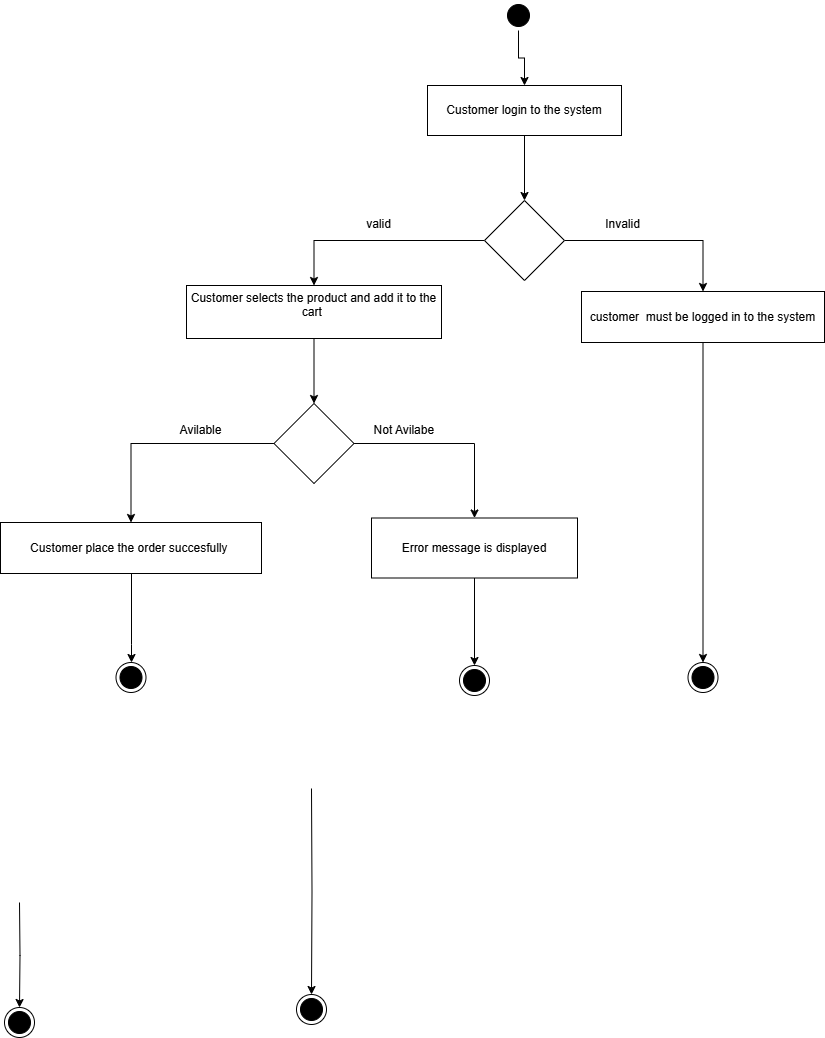

The diagram above was exported from draw.io. Its source (the exported page's mxGraphModel, read from the mxfile embedded in the PNG):
<mxGraphModel dx="2025" dy="2876" grid="0" gridSize="10" guides="1" tooltips="1" connect="1" arrows="1" fold="1" page="0" pageScale="1" pageWidth="850" pageHeight="1100" math="0" shadow="0">
  <root>
    <mxCell id="0" />
    <mxCell id="1" parent="0" />
    <mxCell id="nSJUTdt3tImT46zkgqZ--14" value="" style="edgeStyle=orthogonalEdgeStyle;rounded=0;orthogonalLoop=1;jettySize=auto;html=1;" edge="1" parent="1" source="k3HHWC8_8l3afirj9GHt-3" target="k3HHWC8_8l3afirj9GHt-5">
      <mxGeometry relative="1" as="geometry" />
    </mxCell>
    <mxCell id="k3HHWC8_8l3afirj9GHt-3" value="" style="ellipse;html=1;shape=startState;rounded=0;labelBackgroundColor=none;fillColor=#000000;" parent="1" vertex="1">
      <mxGeometry x="-336" y="-2310" width="30" height="30" as="geometry" />
    </mxCell>
    <mxCell id="k3HHWC8_8l3afirj9GHt-28" value="" style="edgeStyle=orthogonalEdgeStyle;rounded=0;orthogonalLoop=1;jettySize=auto;html=1;labelBackgroundColor=none;fontColor=default;" parent="1" source="k3HHWC8_8l3afirj9GHt-5" target="k3HHWC8_8l3afirj9GHt-27" edge="1">
      <mxGeometry relative="1" as="geometry" />
    </mxCell>
    <mxCell id="k3HHWC8_8l3afirj9GHt-5" value="Customer login to the system" style="html=1;whiteSpace=wrap;labelBackgroundColor=none;" parent="1" vertex="1">
      <mxGeometry x="-412" y="-2225" width="194" height="50" as="geometry" />
    </mxCell>
    <mxCell id="k3HHWC8_8l3afirj9GHt-10" value="" style="edgeStyle=orthogonalEdgeStyle;rounded=0;orthogonalLoop=1;jettySize=auto;html=1;labelBackgroundColor=none;fontColor=default;" parent="1" edge="1">
      <mxGeometry relative="1" as="geometry">
        <mxPoint x="-276" y="-1988.5" as="sourcePoint" />
      </mxGeometry>
    </mxCell>
    <mxCell id="k3HHWC8_8l3afirj9GHt-11" value="Invalid" style="text;html=1;align=center;verticalAlign=middle;resizable=0;points=[];autosize=1;strokeColor=none;fillColor=none;labelBackgroundColor=none;" parent="1" vertex="1">
      <mxGeometry x="-244" y="-2099" width="53" height="26" as="geometry" />
    </mxCell>
    <mxCell id="k3HHWC8_8l3afirj9GHt-51" value="" style="edgeStyle=orthogonalEdgeStyle;rounded=0;orthogonalLoop=1;jettySize=auto;html=1;labelBackgroundColor=none;fontColor=default;" parent="1" source="k3HHWC8_8l3afirj9GHt-24" edge="1">
      <mxGeometry relative="1" as="geometry">
        <Array as="points">
          <mxPoint x="-708" y="-1666" />
        </Array>
        <mxPoint x="-708" y="-1648" as="targetPoint" />
      </mxGeometry>
    </mxCell>
    <mxCell id="k3HHWC8_8l3afirj9GHt-24" value="Customer place the order succesfully&amp;nbsp;" style="html=1;whiteSpace=wrap;labelBackgroundColor=none;" parent="1" vertex="1">
      <mxGeometry x="-839" y="-1788" width="261" height="51" as="geometry" />
    </mxCell>
    <mxCell id="k3HHWC8_8l3afirj9GHt-30" value="" style="edgeStyle=orthogonalEdgeStyle;rounded=0;orthogonalLoop=1;jettySize=auto;html=1;labelBackgroundColor=none;fontColor=default;" parent="1" source="k3HHWC8_8l3afirj9GHt-27" target="k3HHWC8_8l3afirj9GHt-29" edge="1">
      <mxGeometry relative="1" as="geometry" />
    </mxCell>
    <mxCell id="k3HHWC8_8l3afirj9GHt-33" value="" style="edgeStyle=orthogonalEdgeStyle;rounded=0;orthogonalLoop=1;jettySize=auto;html=1;labelBackgroundColor=none;fontColor=default;" parent="1" source="k3HHWC8_8l3afirj9GHt-27" target="k3HHWC8_8l3afirj9GHt-32" edge="1">
      <mxGeometry relative="1" as="geometry" />
    </mxCell>
    <mxCell id="k3HHWC8_8l3afirj9GHt-27" value="" style="rhombus;whiteSpace=wrap;html=1;labelBackgroundColor=none;" parent="1" vertex="1">
      <mxGeometry x="-355" y="-2110" width="80" height="80" as="geometry" />
    </mxCell>
    <mxCell id="k3HHWC8_8l3afirj9GHt-43" value="" style="edgeStyle=orthogonalEdgeStyle;rounded=0;orthogonalLoop=1;jettySize=auto;html=1;labelBackgroundColor=none;fontColor=default;" parent="1" source="k3HHWC8_8l3afirj9GHt-29" target="k3HHWC8_8l3afirj9GHt-42" edge="1">
      <mxGeometry relative="1" as="geometry" />
    </mxCell>
    <mxCell id="k3HHWC8_8l3afirj9GHt-29" value="&#10;&lt;span style=&quot;color: rgb(0, 0, 0); font-family: Helvetica; font-size: 12px; font-style: normal; font-variant-ligatures: normal; font-variant-caps: normal; font-weight: 400; letter-spacing: normal; orphans: 2; text-align: center; text-indent: 0px; text-transform: none; widows: 2; word-spacing: 0px; -webkit-text-stroke-width: 0px; background-color: rgb(255, 255, 255); text-decoration-thickness: initial; text-decoration-style: initial; text-decoration-color: initial; float: none; display: inline !important;&quot;&gt;Customer selects the product and add it to the cart&amp;nbsp;&lt;/span&gt;&#10;&#10;" style="whiteSpace=wrap;html=1;labelBackgroundColor=none;" parent="1" vertex="1">
      <mxGeometry x="-653" y="-2025" width="255" height="53" as="geometry" />
    </mxCell>
    <mxCell id="k3HHWC8_8l3afirj9GHt-31" value="valid" style="text;html=1;align=center;verticalAlign=middle;resizable=0;points=[];autosize=1;strokeColor=none;fillColor=none;labelBackgroundColor=none;" parent="1" vertex="1">
      <mxGeometry x="-483" y="-2099" width="43" height="26" as="geometry" />
    </mxCell>
    <mxCell id="k3HHWC8_8l3afirj9GHt-32" value="customer&amp;nbsp; must be logged in to the system" style="whiteSpace=wrap;html=1;labelBackgroundColor=none;" parent="1" vertex="1">
      <mxGeometry x="-258" y="-2019" width="243" height="51" as="geometry" />
    </mxCell>
    <mxCell id="k3HHWC8_8l3afirj9GHt-37" value="" style="edgeStyle=orthogonalEdgeStyle;rounded=0;orthogonalLoop=1;jettySize=auto;html=1;labelBackgroundColor=none;fontColor=default;" parent="1" source="k3HHWC8_8l3afirj9GHt-32" target="k3HHWC8_8l3afirj9GHt-36" edge="1">
      <mxGeometry relative="1" as="geometry" />
    </mxCell>
    <mxCell id="k3HHWC8_8l3afirj9GHt-36" value="" style="ellipse;html=1;shape=endState;labelBackgroundColor=none;fillColor=#000000;" parent="1" vertex="1">
      <mxGeometry x="-151.5" y="-1648" width="30" height="30" as="geometry" />
    </mxCell>
    <mxCell id="k3HHWC8_8l3afirj9GHt-44" style="edgeStyle=orthogonalEdgeStyle;rounded=0;orthogonalLoop=1;jettySize=auto;html=1;labelBackgroundColor=none;fontColor=default;" parent="1" source="k3HHWC8_8l3afirj9GHt-42" target="k3HHWC8_8l3afirj9GHt-24" edge="1">
      <mxGeometry relative="1" as="geometry" />
    </mxCell>
    <mxCell id="k3HHWC8_8l3afirj9GHt-46" value="" style="edgeStyle=orthogonalEdgeStyle;rounded=0;orthogonalLoop=1;jettySize=auto;html=1;labelBackgroundColor=none;fontColor=default;" parent="1" source="k3HHWC8_8l3afirj9GHt-42" target="k3HHWC8_8l3afirj9GHt-45" edge="1">
      <mxGeometry relative="1" as="geometry" />
    </mxCell>
    <mxCell id="k3HHWC8_8l3afirj9GHt-42" value="" style="rhombus;whiteSpace=wrap;html=1;labelBackgroundColor=none;" parent="1" vertex="1">
      <mxGeometry x="-565.5" y="-1907" width="80" height="80" as="geometry" />
    </mxCell>
    <mxCell id="k3HHWC8_8l3afirj9GHt-68" value="" style="edgeStyle=orthogonalEdgeStyle;rounded=0;orthogonalLoop=1;jettySize=auto;html=1;strokeColor=#000000;" parent="1" source="k3HHWC8_8l3afirj9GHt-45" target="k3HHWC8_8l3afirj9GHt-69" edge="1">
      <mxGeometry relative="1" as="geometry">
        <mxPoint x="-364.9999999999998" y="-1662.5" as="targetPoint" />
      </mxGeometry>
    </mxCell>
    <mxCell id="k3HHWC8_8l3afirj9GHt-45" value="Error message is displayed" style="whiteSpace=wrap;html=1;labelBackgroundColor=none;" parent="1" vertex="1">
      <mxGeometry x="-468" y="-1792.5" width="206" height="60" as="geometry" />
    </mxCell>
    <mxCell id="k3HHWC8_8l3afirj9GHt-48" value="Avilable" style="text;html=1;align=center;verticalAlign=middle;resizable=0;points=[];autosize=1;strokeColor=none;fillColor=none;labelBackgroundColor=none;" parent="1" vertex="1">
      <mxGeometry x="-669" y="-1893" width="60" height="26" as="geometry" />
    </mxCell>
    <mxCell id="k3HHWC8_8l3afirj9GHt-55" value="" style="edgeStyle=orthogonalEdgeStyle;rounded=0;orthogonalLoop=1;jettySize=auto;html=1;labelBackgroundColor=none;fontColor=default;" parent="1" source="k3HHWC8_8l3afirj9GHt-50" edge="1">
      <mxGeometry relative="1" as="geometry">
        <mxPoint x="-820" y="-1586" as="targetPoint" />
      </mxGeometry>
    </mxCell>
    <mxCell id="k3HHWC8_8l3afirj9GHt-59" value="" style="edgeStyle=orthogonalEdgeStyle;rounded=0;orthogonalLoop=1;jettySize=auto;html=1;labelBackgroundColor=none;fontColor=default;" parent="1" target="k3HHWC8_8l3afirj9GHt-58" edge="1">
      <mxGeometry relative="1" as="geometry">
        <mxPoint x="-820" y="-1526" as="sourcePoint" />
      </mxGeometry>
    </mxCell>
    <mxCell id="nSJUTdt3tImT46zkgqZ--6" value="" style="edgeStyle=orthogonalEdgeStyle;rounded=0;orthogonalLoop=1;jettySize=auto;html=1;" edge="1" parent="1" source="k3HHWC8_8l3afirj9GHt-54">
      <mxGeometry relative="1" as="geometry">
        <mxPoint x="-822" y="-1623" as="targetPoint" />
      </mxGeometry>
    </mxCell>
    <mxCell id="nSJUTdt3tImT46zkgqZ--12" value="" style="edgeStyle=orthogonalEdgeStyle;rounded=0;orthogonalLoop=1;jettySize=auto;html=1;" edge="1" parent="1" source="k3HHWC8_8l3afirj9GHt-56">
      <mxGeometry relative="1" as="geometry">
        <mxPoint x="-789.5" y="-1558" as="targetPoint" />
      </mxGeometry>
    </mxCell>
    <mxCell id="nSJUTdt3tImT46zkgqZ--10" value="" style="edgeStyle=orthogonalEdgeStyle;rounded=0;orthogonalLoop=1;jettySize=auto;html=1;" edge="1" parent="1" source="k3HHWC8_8l3afirj9GHt-57">
      <mxGeometry relative="1" as="geometry">
        <mxPoint x="-599.5" y="-1558" as="targetPoint" />
      </mxGeometry>
    </mxCell>
    <mxCell id="k3HHWC8_8l3afirj9GHt-64" value="" style="edgeStyle=orthogonalEdgeStyle;rounded=0;orthogonalLoop=1;jettySize=auto;html=1;labelBackgroundColor=none;fontColor=default;" parent="1" target="k3HHWC8_8l3afirj9GHt-63" edge="1">
      <mxGeometry relative="1" as="geometry">
        <mxPoint x="-820" y="-1408" as="sourcePoint" />
      </mxGeometry>
    </mxCell>
    <mxCell id="k3HHWC8_8l3afirj9GHt-63" value="" style="ellipse;html=1;shape=endState;labelBackgroundColor=none;fillColor=#000000;" parent="1" vertex="1">
      <mxGeometry x="-835" y="-1303" width="30" height="30" as="geometry" />
    </mxCell>
    <mxCell id="k3HHWC8_8l3afirj9GHt-66" value="" style="edgeStyle=orthogonalEdgeStyle;rounded=0;orthogonalLoop=1;jettySize=auto;html=1;labelBackgroundColor=none;fontColor=default;" parent="1" target="k3HHWC8_8l3afirj9GHt-65" edge="1">
      <mxGeometry relative="1" as="geometry">
        <mxPoint x="-528" y="-1522" as="sourcePoint" />
      </mxGeometry>
    </mxCell>
    <mxCell id="k3HHWC8_8l3afirj9GHt-65" value="" style="ellipse;html=1;shape=endState;labelBackgroundColor=none;fillColor=#000000;" parent="1" vertex="1">
      <mxGeometry x="-543" y="-1316" width="30" height="30" as="geometry" />
    </mxCell>
    <mxCell id="k3HHWC8_8l3afirj9GHt-69" value="" style="ellipse;html=1;shape=endState;fillColor=#000000;strokeColor=#000000;" parent="1" vertex="1">
      <mxGeometry x="-379.9999999999998" y="-1645" width="30" height="30" as="geometry" />
    </mxCell>
    <mxCell id="nSJUTdt3tImT46zkgqZ--2" value="Not Avilabe&amp;nbsp;" style="text;html=1;align=center;verticalAlign=middle;resizable=0;points=[];autosize=1;strokeColor=none;fillColor=none;" vertex="1" parent="1">
      <mxGeometry x="-475" y="-1893" width="82" height="26" as="geometry" />
    </mxCell>
    <mxCell id="nSJUTdt3tImT46zkgqZ--13" value="" style="ellipse;html=1;shape=endState;fillColor=#000000;strokeColor=#000000;" vertex="1" parent="1">
      <mxGeometry x="-723.5" y="-1648" width="30" height="30" as="geometry" />
    </mxCell>
  </root>
</mxGraphModel>